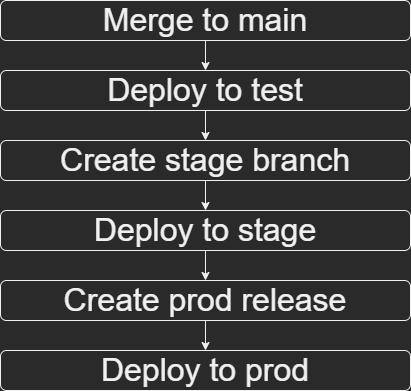

The diagram above was exported from draw.io. Its source (the exported page's mxGraphModel, read from the mxfile embedded in the PNG):
<mxGraphModel dx="1422" dy="762" grid="1" gridSize="10" guides="1" tooltips="1" connect="1" arrows="1" fold="1" page="1" pageScale="1" pageWidth="827" pageHeight="1169" math="0" shadow="0">
  <root>
    <mxCell id="WIyWlLk6GJQsqaUBKTNV-0" />
    <mxCell id="WIyWlLk6GJQsqaUBKTNV-1" parent="WIyWlLk6GJQsqaUBKTNV-0" />
    <mxCell id="GX95sEPlH84uigU4szmy-11" style="edgeStyle=orthogonalEdgeStyle;rounded=0;orthogonalLoop=1;jettySize=auto;html=1;exitX=0.5;exitY=1;exitDx=0;exitDy=0;entryX=0.5;entryY=0;entryDx=0;entryDy=0;fontSize=32;" edge="1" parent="WIyWlLk6GJQsqaUBKTNV-1" source="WIyWlLk6GJQsqaUBKTNV-3" target="WIyWlLk6GJQsqaUBKTNV-7">
      <mxGeometry relative="1" as="geometry" />
    </mxCell>
    <mxCell id="WIyWlLk6GJQsqaUBKTNV-3" value="Merge to main" style="rounded=1;whiteSpace=wrap;html=1;fontSize=32;glass=0;strokeWidth=1;shadow=0;spacingTop=0;" parent="WIyWlLk6GJQsqaUBKTNV-1" vertex="1">
      <mxGeometry x="160" y="80" width="410" height="40" as="geometry" />
    </mxCell>
    <mxCell id="GX95sEPlH84uigU4szmy-2" style="edgeStyle=orthogonalEdgeStyle;rounded=0;orthogonalLoop=1;jettySize=auto;html=1;exitX=0.5;exitY=1;exitDx=0;exitDy=0;entryX=0.5;entryY=0;entryDx=0;entryDy=0;fontSize=32;spacingTop=0;" edge="1" parent="WIyWlLk6GJQsqaUBKTNV-1" source="WIyWlLk6GJQsqaUBKTNV-7" target="GX95sEPlH84uigU4szmy-0">
      <mxGeometry relative="1" as="geometry" />
    </mxCell>
    <mxCell id="WIyWlLk6GJQsqaUBKTNV-7" value="Deploy to test" style="rounded=1;whiteSpace=wrap;html=1;fontSize=32;glass=0;strokeWidth=1;shadow=0;spacingTop=0;" parent="WIyWlLk6GJQsqaUBKTNV-1" vertex="1">
      <mxGeometry x="160" y="150" width="410" height="40" as="geometry" />
    </mxCell>
    <mxCell id="GX95sEPlH84uigU4szmy-3" style="edgeStyle=orthogonalEdgeStyle;rounded=0;orthogonalLoop=1;jettySize=auto;html=1;exitX=0.5;exitY=1;exitDx=0;exitDy=0;entryX=0.5;entryY=0;entryDx=0;entryDy=0;fontSize=32;spacingTop=0;" edge="1" parent="WIyWlLk6GJQsqaUBKTNV-1" source="GX95sEPlH84uigU4szmy-0" target="GX95sEPlH84uigU4szmy-4">
      <mxGeometry relative="1" as="geometry">
        <mxPoint x="220" y="370" as="targetPoint" />
      </mxGeometry>
    </mxCell>
    <mxCell id="GX95sEPlH84uigU4szmy-0" value="Create stage branch" style="rounded=1;whiteSpace=wrap;html=1;fontSize=32;glass=0;strokeWidth=1;shadow=0;spacingTop=0;" vertex="1" parent="WIyWlLk6GJQsqaUBKTNV-1">
      <mxGeometry x="160" y="220" width="410" height="40" as="geometry" />
    </mxCell>
    <mxCell id="GX95sEPlH84uigU4szmy-5" style="edgeStyle=orthogonalEdgeStyle;rounded=0;orthogonalLoop=1;jettySize=auto;html=1;exitX=0.5;exitY=1;exitDx=0;exitDy=0;entryX=0.5;entryY=0;entryDx=0;entryDy=0;fontSize=32;spacingTop=0;" edge="1" parent="WIyWlLk6GJQsqaUBKTNV-1" source="GX95sEPlH84uigU4szmy-4" target="GX95sEPlH84uigU4szmy-7">
      <mxGeometry relative="1" as="geometry">
        <mxPoint x="220" y="360" as="targetPoint" />
      </mxGeometry>
    </mxCell>
    <mxCell id="GX95sEPlH84uigU4szmy-4" value="Deploy to stage" style="rounded=1;whiteSpace=wrap;html=1;fontSize=32;glass=0;strokeWidth=1;shadow=0;spacingTop=0;" vertex="1" parent="WIyWlLk6GJQsqaUBKTNV-1">
      <mxGeometry x="160" y="290" width="410" height="40" as="geometry" />
    </mxCell>
    <mxCell id="GX95sEPlH84uigU4szmy-9" style="edgeStyle=orthogonalEdgeStyle;rounded=0;orthogonalLoop=1;jettySize=auto;html=1;exitX=0.5;exitY=1;exitDx=0;exitDy=0;entryX=0.5;entryY=0;entryDx=0;entryDy=0;fontSize=32;spacingTop=0;" edge="1" parent="WIyWlLk6GJQsqaUBKTNV-1" source="GX95sEPlH84uigU4szmy-7" target="GX95sEPlH84uigU4szmy-8">
      <mxGeometry relative="1" as="geometry" />
    </mxCell>
    <mxCell id="GX95sEPlH84uigU4szmy-7" value="Create prod release" style="rounded=1;whiteSpace=wrap;html=1;fontSize=32;glass=0;strokeWidth=1;shadow=0;spacingTop=0;" vertex="1" parent="WIyWlLk6GJQsqaUBKTNV-1">
      <mxGeometry x="160" y="360" width="410" height="40" as="geometry" />
    </mxCell>
    <mxCell id="GX95sEPlH84uigU4szmy-8" value="Deploy to prod" style="rounded=1;whiteSpace=wrap;html=1;fontSize=32;glass=0;strokeWidth=1;shadow=0;spacingTop=0;" vertex="1" parent="WIyWlLk6GJQsqaUBKTNV-1">
      <mxGeometry x="160" y="430" width="410" height="40" as="geometry" />
    </mxCell>
  </root>
</mxGraphModel>